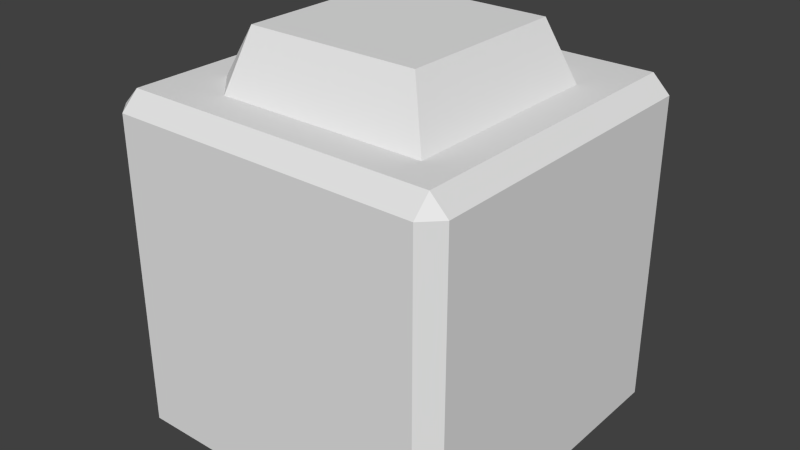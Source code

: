 # Source: Switch.blend  (saved by Blender 2.72.0; exported with 4.5.12 LTS)
import bpy
from mathutils import Matrix  # noqa: F401  (used for matrix-valued properties, if any)

bpy.ops.wm.read_factory_settings(use_empty=True)
scene = bpy.context.scene
scene.name = 'Scene'

# ---- collections
col_collection_1 = bpy.data.collections.new('Collection 1'); scene.collection.children.link(col_collection_1)

# ---- materials (node trees are filled in below, after node groups)
mat_block = bpy.data.materials.new('Block')
mat_block.alpha_threshold = 0.0
mat_block.use_transparent_shadow = False
mat_block.roughness = 0.5

# ---- material node trees

# ---- world
world_world = bpy.data.worlds.new('World'); scene.world = world_world
world_world.color = (0.05088, 0.05088, 0.05088)
world_world.use_sun_shadow = False
world_world.sun_shadow_jitter_overblur = 0.0
world_world.cycles.sampling_method = 'MANUAL'
world_world.cycles.sample_map_resolution = 256

# ---- meshes
me_cube_001 = bpy.data.meshes.new('Cube.001')
me_cube_001.from_pydata([(0.45, -0.45, -0.5), (0.5, -0.45, -0.45), (0.5, -0.45, 0.45), (0.45, -0.45, 0.5), (-0.45, -0.45, 0.5), (-0.5, -0.45, 0.45), (-0.5, -0.45, -0.45), (-0.45, -0.45, -0.5), (0.5, 0.45, -0.45), (0.45, 0.45, -0.5), (0.45, 0.5, -0.45), (0.5, 0.45, 0.45), (0.45, 0.5, 0.45), (0.45, 0.45, 0.5), (-0.45, 0.45, 0.5), (-0.45, 0.5, 0.45), (-0.5, 0.45, 0.45), (-0.5, 0.45, -0.45), (-0.45, 0.5, -0.45), (-0.45, 0.45, -0.5), (0.35, 0.5, 0.45), (0.35, 0.5, -0.45), (-0.35, 0.5, -0.45), (-0.35, 0.5, 0.45), (0.25, 0.5, -0.45), (0.25, 0.5, 0.45), (-0.25, 0.5, -0.45), (-0.25, 0.5, 0.45), (0.45, 0.5, 0.35), (-0.45, 0.5, 0.35), (0.35, 0.5, 0.35), (-0.35, 0.5, 0.35), (0.25, 0.5, 0.35), (-0.25, 0.5, 0.35), (-0.45, 0.5, -0.35), (0.35, 0.5, -0.35), (0.45, 0.5, -0.35), (-0.35, 0.5, -0.35), (0.25, 0.5, -0.35), (-0.25, 0.5, -0.35), (-0.45, 0.5, -0.25), (-0.35, 0.5, -0.25), (0.45, 0.5, -0.25), (-0.25, 0.65, -0.25), (0.35, 0.5, -0.25), (0.25, 0.65, -0.25), (0.45, 0.5, 0.25), (0.25, 0.65, 0.25), (-0.35, 0.5, 0.25), (0.35, 0.5, 0.25), (-0.45, 0.5, 0.25), (-0.25, 0.65, 0.25)], [], [(16, 17, 6, 5), (21, 35, 36, 10), (13, 14, 4, 3), (19, 9, 0, 7), (8, 9, 10), (11, 12, 13), (14, 15, 16), (17, 18, 19), (0, 9, 8, 1), (10, 36, 42, 46, 28, 12, 11, 8), (13, 3, 2, 11), (12, 20, 25, 27, 23, 15, 14, 13), (16, 5, 4, 14), (15, 29, 50, 40, 34, 18, 17, 16), (19, 7, 6, 17), (18, 22, 26, 24, 21, 10, 9, 19), (8, 11, 2, 1), (24, 38, 35, 21), (18, 34, 37, 22), (26, 39, 38, 24), (22, 37, 39, 26), (30, 20, 12, 28), (33, 27, 25, 32), (31, 23, 27, 33), (32, 25, 20, 30), (29, 15, 23, 31), (35, 44, 42, 36), (39, 43, 45, 38), (37, 41, 43, 39), (38, 45, 44, 35), (34, 40, 41, 37), (45, 47, 49, 44), (44, 49, 46, 42), (40, 50, 48, 41), (43, 51, 47, 45), (41, 48, 51, 43), (50, 29, 31, 48), (51, 33, 32, 47), (47, 32, 30, 49), (48, 31, 33, 51), (49, 30, 28, 46)])
me_cube_001.materials.append(mat_block)
me_cube_001.use_remesh_preserve_volume = False
me_cube_001.use_remesh_preserve_attributes = False
me_cube_001.use_mirror_vertex_groups = False
me_cube_001.update()

# ---- objects
ob_switch = bpy.data.objects.new('Switch', me_cube_001)

# ---- transforms, parenting, visibility, modifiers, constraints
ob_switch.location = (0.0, 0.0, 0.0)
ob_switch.rotation_euler = (1.571, -0.0, -3.142)
ob_switch.scale = (1.0, 1.0, 1.0)
ob_switch.lineart.crease_threshold = 0.0

# ---- collection membership
col_collection_1.objects.link(ob_switch)

# ---- scene / render settings (as saved in the file)
scene.frame_start = 1; scene.frame_end = 250; scene.frame_set(3)
scene.render.engine = 'BLENDER_EEVEE_NEXT'
scene.render.resolution_percentage = 50
scene.render.dither_intensity = 0.0
scene.cycles.use_denoising = False
scene.cycles.samples = 10
scene.cycles.sampling_pattern = 'TABULATED_SOBOL'
scene.cycles.light_sampling_threshold = 0.0
scene.cycles.use_adaptive_sampling = False
scene.cycles.use_light_tree = False
scene.cycles.blur_glossy = 0.0
scene.cycles.pixel_filter_type = 'GAUSSIAN'
scene.cycles.sample_clamp_indirect = 0.0
scene.view_settings.view_transform = 'Standard'
bpy.context.view_layer.update()

# ---- added for rendering (the .blend has no active camera and no usable light): camera, sun
cam_auto = bpy.data.cameras.new('AutoCamera')
cam_auto.lens = 50.0
cam_auto.sensor_width = 36.0
cam_auto.clip_end = 1000.0
ob_auto_camera = bpy.data.objects.new('AutoCamera', cam_auto)
scene.collection.objects.link(ob_auto_camera)
ob_auto_camera.location = (1.6577, -1.98924, 1.42616)
ob_auto_camera.rotation_euler = (1.09748, -7.21219e-08, 0.694738)
scene.camera = ob_auto_camera
light_auto_sun = bpy.data.lights.new('AutoSun', 'SUN')
light_auto_sun.energy = 3.0
light_auto_sun.angle = 0.0523599
ob_auto_sun = bpy.data.objects.new('AutoSun', light_auto_sun)
scene.collection.objects.link(ob_auto_sun)
ob_auto_sun.rotation_euler = (0.872665, 0.174533, 0.523599)
bpy.context.view_layer.update()
